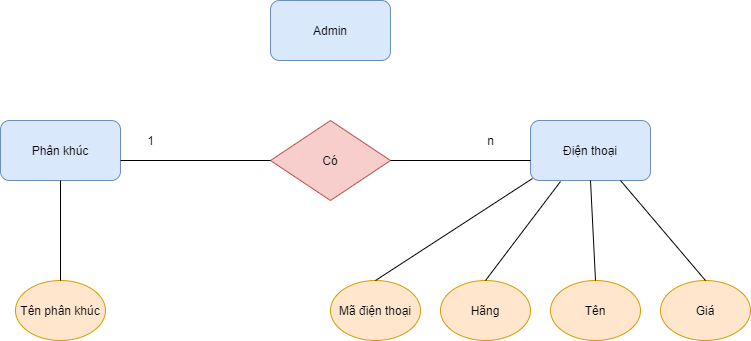

The diagram above was exported from draw.io. Its source (the exported page's mxGraphModel, read from the mxfile embedded in the PNG):
<mxGraphModel dx="980" dy="548" grid="1" gridSize="10" guides="1" tooltips="1" connect="1" arrows="1" fold="1" page="1" pageScale="1" pageWidth="827" pageHeight="1169" background="#FFFFFF" math="0" shadow="0">
  <root>
    <mxCell id="0" />
    <mxCell id="1" parent="0" />
    <mxCell id="go_nFiPQnHvzzPf3vqOS-1" value="Admin" style="rounded=1;whiteSpace=wrap;html=1;fillColor=#dae8fc;strokeColor=#6c8ebf;" parent="1" vertex="1">
      <mxGeometry x="300" y="80" width="120" height="60" as="geometry" />
    </mxCell>
    <mxCell id="go_nFiPQnHvzzPf3vqOS-2" value="Phân khúc" style="rounded=1;whiteSpace=wrap;html=1;fillColor=#dae8fc;strokeColor=#6c8ebf;" parent="1" vertex="1">
      <mxGeometry x="30" y="200" width="120" height="60" as="geometry" />
    </mxCell>
    <mxCell id="go_nFiPQnHvzzPf3vqOS-3" value="Điện thoại" style="rounded=1;whiteSpace=wrap;html=1;fillColor=#dae8fc;strokeColor=#6c8ebf;" parent="1" vertex="1">
      <mxGeometry x="560" y="200" width="120" height="60" as="geometry" />
    </mxCell>
    <mxCell id="go_nFiPQnHvzzPf3vqOS-4" value="Có" style="rhombus;whiteSpace=wrap;html=1;fillColor=#f8cecc;strokeColor=#b85450;" parent="1" vertex="1">
      <mxGeometry x="300" y="200" width="120" height="80" as="geometry" />
    </mxCell>
    <mxCell id="go_nFiPQnHvzzPf3vqOS-5" value="" style="endArrow=none;html=1;entryX=1;entryY=0.5;entryDx=0;entryDy=0;" parent="1" target="go_nFiPQnHvzzPf3vqOS-4" edge="1">
      <mxGeometry width="50" height="50" relative="1" as="geometry">
        <mxPoint x="560" y="240" as="sourcePoint" />
        <mxPoint x="430" y="250" as="targetPoint" />
      </mxGeometry>
    </mxCell>
    <mxCell id="go_nFiPQnHvzzPf3vqOS-6" value="" style="endArrow=none;html=1;exitX=0;exitY=0.5;exitDx=0;exitDy=0;" parent="1" source="go_nFiPQnHvzzPf3vqOS-4" edge="1">
      <mxGeometry width="50" height="50" relative="1" as="geometry">
        <mxPoint x="380" y="300" as="sourcePoint" />
        <mxPoint x="150" y="240" as="targetPoint" />
      </mxGeometry>
    </mxCell>
    <mxCell id="go_nFiPQnHvzzPf3vqOS-11" value="Mã điện thoại" style="ellipse;whiteSpace=wrap;html=1;fillColor=#ffe6cc;strokeColor=#d79b00;" parent="1" vertex="1">
      <mxGeometry x="360" y="360" width="90" height="60" as="geometry" />
    </mxCell>
    <mxCell id="go_nFiPQnHvzzPf3vqOS-12" value="Hãng&lt;br&gt;" style="ellipse;whiteSpace=wrap;html=1;fillColor=#ffe6cc;strokeColor=#d79b00;" parent="1" vertex="1">
      <mxGeometry x="470" y="360" width="90" height="60" as="geometry" />
    </mxCell>
    <mxCell id="go_nFiPQnHvzzPf3vqOS-14" value="Tên" style="ellipse;whiteSpace=wrap;html=1;fillColor=#ffe6cc;strokeColor=#d79b00;" parent="1" vertex="1">
      <mxGeometry x="580" y="360" width="90" height="60" as="geometry" />
    </mxCell>
    <mxCell id="go_nFiPQnHvzzPf3vqOS-15" value="Giá" style="ellipse;whiteSpace=wrap;html=1;fillColor=#ffe6cc;strokeColor=#d79b00;" parent="1" vertex="1">
      <mxGeometry x="690" y="360" width="90" height="60" as="geometry" />
    </mxCell>
    <mxCell id="go_nFiPQnHvzzPf3vqOS-16" value="" style="endArrow=none;html=1;entryX=0;entryY=1;entryDx=0;entryDy=0;exitX=0.5;exitY=0;exitDx=0;exitDy=0;" parent="1" source="go_nFiPQnHvzzPf3vqOS-11" edge="1">
      <mxGeometry width="50" height="50" relative="1" as="geometry">
        <mxPoint x="416" y="370" as="sourcePoint" />
        <mxPoint x="562" y="258" as="targetPoint" />
      </mxGeometry>
    </mxCell>
    <mxCell id="go_nFiPQnHvzzPf3vqOS-17" value="" style="endArrow=none;html=1;exitX=0.5;exitY=0;exitDx=0;exitDy=0;" parent="1" edge="1" source="go_nFiPQnHvzzPf3vqOS-12">
      <mxGeometry width="50" height="50" relative="1" as="geometry">
        <mxPoint x="520" y="360" as="sourcePoint" />
        <mxPoint x="590" y="261" as="targetPoint" />
      </mxGeometry>
    </mxCell>
    <mxCell id="go_nFiPQnHvzzPf3vqOS-18" value="" style="endArrow=none;html=1;entryX=0.5;entryY=1;entryDx=0;entryDy=0;exitX=0.5;exitY=0;exitDx=0;exitDy=0;" parent="1" target="go_nFiPQnHvzzPf3vqOS-3" edge="1" source="go_nFiPQnHvzzPf3vqOS-14">
      <mxGeometry width="50" height="50" relative="1" as="geometry">
        <mxPoint x="610" y="360" as="sourcePoint" />
        <mxPoint x="660" y="310" as="targetPoint" />
      </mxGeometry>
    </mxCell>
    <mxCell id="go_nFiPQnHvzzPf3vqOS-19" value="" style="endArrow=none;html=1;entryX=0.75;entryY=1;entryDx=0;entryDy=0;exitX=0.5;exitY=0;exitDx=0;exitDy=0;" parent="1" target="go_nFiPQnHvzzPf3vqOS-3" edge="1" source="go_nFiPQnHvzzPf3vqOS-15">
      <mxGeometry width="50" height="50" relative="1" as="geometry">
        <mxPoint x="720" y="360" as="sourcePoint" />
        <mxPoint x="770" y="310" as="targetPoint" />
      </mxGeometry>
    </mxCell>
    <mxCell id="go_nFiPQnHvzzPf3vqOS-22" value="Tên phân khúc" style="ellipse;whiteSpace=wrap;html=1;fillColor=#ffe6cc;strokeColor=#d79b00;" parent="1" vertex="1">
      <mxGeometry x="45" y="360" width="90" height="60" as="geometry" />
    </mxCell>
    <mxCell id="go_nFiPQnHvzzPf3vqOS-24" value="" style="endArrow=none;html=1;entryX=0.5;entryY=1;entryDx=0;entryDy=0;exitX=0.5;exitY=0;exitDx=0;exitDy=0;" parent="1" target="go_nFiPQnHvzzPf3vqOS-2" edge="1" source="go_nFiPQnHvzzPf3vqOS-22">
      <mxGeometry width="50" height="50" relative="1" as="geometry">
        <mxPoint x="70" y="340" as="sourcePoint" />
        <mxPoint x="230" y="310" as="targetPoint" />
      </mxGeometry>
    </mxCell>
    <mxCell id="go_nFiPQnHvzzPf3vqOS-25" value="1" style="text;html=1;resizable=0;autosize=1;align=center;verticalAlign=middle;points=[];fillColor=none;strokeColor=none;rounded=0;" parent="1" vertex="1">
      <mxGeometry x="170" y="210" width="20" height="20" as="geometry" />
    </mxCell>
    <mxCell id="go_nFiPQnHvzzPf3vqOS-26" value="n" style="text;html=1;resizable=0;autosize=1;align=center;verticalAlign=middle;points=[];fillColor=none;strokeColor=none;rounded=0;" parent="1" vertex="1">
      <mxGeometry x="510" y="210" width="20" height="20" as="geometry" />
    </mxCell>
  </root>
</mxGraphModel>